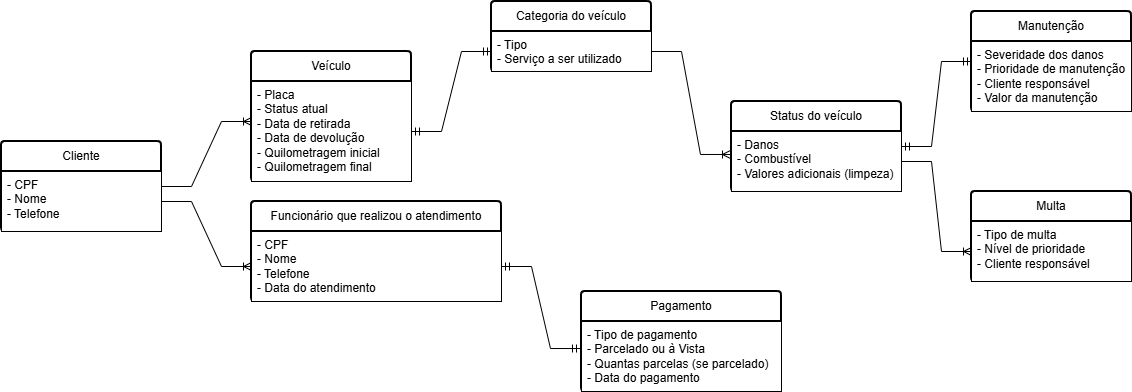

The diagram above was exported from draw.io. Its source (the exported page's mxGraphModel, read from the mxfile embedded in the PNG):
<mxGraphModel dx="1768" dy="971" grid="1" gridSize="10" guides="1" tooltips="1" connect="1" arrows="1" fold="1" page="1" pageScale="1" pageWidth="827" pageHeight="1169" math="0" shadow="0">
  <root>
    <mxCell id="0" />
    <mxCell id="1" parent="0" />
    <mxCell id="izPmNXDPOeUbaTDd3PEc-1" parent="1" style="swimlane;childLayout=stackLayout;horizontal=1;startSize=30;horizontalStack=0;rounded=1;fontSize=12;fontStyle=0;strokeWidth=2;resizeParent=0;resizeLast=1;shadow=0;dashed=0;align=center;arcSize=4;whiteSpace=wrap;html=1;textShadow=0;labelBackgroundColor=#FFFFFF;labelBorderColor=none;swimlaneLine=1;backgroundOutline=0;" value="Cliente" vertex="1">
      <mxGeometry height="90" width="160" x="260" y="470" as="geometry" />
    </mxCell>
    <mxCell id="izPmNXDPOeUbaTDd3PEc-2" parent="izPmNXDPOeUbaTDd3PEc-1" style="align=left;spacingLeft=4;spacingRight=4;fontSize=12;verticalAlign=top;resizable=0;rotatable=0;part=1;html=1;whiteSpace=wrap;textShadow=0;labelBackgroundColor=#FFFFFF;labelBorderColor=none;swimlaneLine=1;backgroundOutline=0;" value="- CPF&lt;div&gt;- Nome&lt;/div&gt;&lt;div&gt;- Telefone&lt;/div&gt;" vertex="1">
      <mxGeometry height="60" width="160" y="30" as="geometry" />
    </mxCell>
    <mxCell id="izPmNXDPOeUbaTDd3PEc-6" parent="1" style="swimlane;childLayout=stackLayout;horizontal=1;startSize=30;horizontalStack=0;rounded=1;fontSize=12;fontStyle=0;strokeWidth=2;resizeParent=0;resizeLast=1;shadow=0;dashed=0;align=center;arcSize=4;whiteSpace=wrap;html=1;textShadow=0;labelBackgroundColor=#FFFFFF;labelBorderColor=none;swimlaneLine=1;backgroundOutline=0;" value="Veículo" vertex="1">
      <mxGeometry height="130" width="160" x="510" y="380" as="geometry" />
    </mxCell>
    <mxCell id="izPmNXDPOeUbaTDd3PEc-7" parent="izPmNXDPOeUbaTDd3PEc-6" style="align=left;spacingLeft=4;spacingRight=4;fontSize=12;verticalAlign=top;resizable=0;rotatable=0;part=1;html=1;whiteSpace=wrap;textShadow=0;labelBackgroundColor=#FFFFFF;labelBorderColor=none;swimlaneLine=1;backgroundOutline=0;" value="&lt;span style=&quot;&quot;&gt;- Placa&lt;/span&gt;&lt;div&gt;&lt;span style=&quot;&quot;&gt;- Status atual&lt;/span&gt;&lt;/div&gt;&lt;div&gt;&lt;span style=&quot;&quot;&gt;- Data de retirada&lt;/span&gt;&lt;/div&gt;&lt;div&gt;&lt;span style=&quot;&quot;&gt;- Data de devolução&lt;/span&gt;&lt;/div&gt;&lt;div&gt;&lt;span style=&quot;&quot;&gt;- Quilometragem inicial&lt;/span&gt;&lt;/div&gt;&lt;div&gt;&lt;span style=&quot;&quot;&gt;- Quilometragem final&lt;/span&gt;&lt;/div&gt;" vertex="1">
      <mxGeometry height="100" width="160" y="30" as="geometry" />
    </mxCell>
    <mxCell id="izPmNXDPOeUbaTDd3PEc-8" parent="1" style="swimlane;childLayout=stackLayout;horizontal=1;startSize=30;horizontalStack=0;rounded=1;fontSize=12;fontStyle=0;strokeWidth=2;resizeParent=0;resizeLast=1;shadow=0;dashed=0;align=center;arcSize=4;whiteSpace=wrap;html=1;textShadow=0;labelBackgroundColor=#FFFFFF;labelBorderColor=none;swimlaneLine=1;backgroundOutline=0;" value="Categoria do veículo" vertex="1">
      <mxGeometry height="70" width="160" x="750" y="330" as="geometry" />
    </mxCell>
    <mxCell id="izPmNXDPOeUbaTDd3PEc-9" parent="izPmNXDPOeUbaTDd3PEc-8" style="align=left;spacingLeft=4;spacingRight=4;fontSize=12;verticalAlign=top;resizable=0;rotatable=0;part=1;html=1;whiteSpace=wrap;textShadow=0;labelBackgroundColor=#FFFFFF;labelBorderColor=none;swimlaneLine=1;backgroundOutline=0;" value="- Tipo&lt;div&gt;- Serviço a ser utilizado&lt;/div&gt;" vertex="1">
      <mxGeometry height="40" width="160" y="30" as="geometry" />
    </mxCell>
    <mxCell id="izPmNXDPOeUbaTDd3PEc-10" parent="1" style="swimlane;childLayout=stackLayout;horizontal=1;startSize=30;horizontalStack=0;rounded=1;fontSize=12;fontStyle=0;strokeWidth=2;resizeParent=0;resizeLast=1;shadow=0;dashed=0;align=center;arcSize=4;whiteSpace=wrap;html=1;textShadow=0;labelBackgroundColor=#FFFFFF;labelBorderColor=none;swimlaneLine=1;backgroundOutline=0;" value="Pagamento" vertex="1">
      <mxGeometry height="100" width="200" x="840" y="620" as="geometry" />
    </mxCell>
    <mxCell id="izPmNXDPOeUbaTDd3PEc-11" parent="izPmNXDPOeUbaTDd3PEc-10" style="align=left;spacingLeft=4;spacingRight=4;fontSize=12;verticalAlign=top;resizable=0;rotatable=0;part=1;html=1;whiteSpace=wrap;textShadow=0;labelBackgroundColor=#FFFFFF;labelBorderColor=none;swimlaneLine=1;backgroundOutline=0;" value="- Tipo de pagamento&lt;div&gt;- Parcelado ou à Vista&lt;/div&gt;&lt;div&gt;- Quantas parcelas (se parcelado)&lt;/div&gt;&lt;div&gt;- Data do pagamento&lt;/div&gt;" vertex="1">
      <mxGeometry height="70" width="200" y="30" as="geometry" />
    </mxCell>
    <mxCell id="izPmNXDPOeUbaTDd3PEc-12" parent="1" style="swimlane;childLayout=stackLayout;horizontal=1;startSize=30;horizontalStack=0;rounded=1;fontSize=12;fontStyle=0;strokeWidth=2;resizeParent=0;resizeLast=1;shadow=0;dashed=0;align=center;arcSize=4;whiteSpace=wrap;html=1;textShadow=0;labelBackgroundColor=#FFFFFF;labelBorderColor=none;swimlaneLine=1;backgroundOutline=0;" value="Multa" vertex="1">
      <mxGeometry height="90" width="160" x="1230" y="520" as="geometry" />
    </mxCell>
    <mxCell id="izPmNXDPOeUbaTDd3PEc-13" parent="izPmNXDPOeUbaTDd3PEc-12" style="align=left;spacingLeft=4;spacingRight=4;fontSize=12;verticalAlign=top;resizable=0;rotatable=0;part=1;html=1;whiteSpace=wrap;textShadow=0;labelBackgroundColor=#FFFFFF;labelBorderColor=none;swimlaneLine=1;backgroundOutline=0;" value="- Tipo de multa&lt;div&gt;- Nível de prioridade&lt;/div&gt;&lt;div&gt;- Cliente responsável&lt;/div&gt;" vertex="1">
      <mxGeometry height="60" width="160" y="30" as="geometry" />
    </mxCell>
    <mxCell id="izPmNXDPOeUbaTDd3PEc-14" parent="1" style="swimlane;childLayout=stackLayout;horizontal=1;startSize=30;horizontalStack=0;rounded=1;fontSize=12;fontStyle=0;strokeWidth=2;resizeParent=0;resizeLast=1;shadow=0;dashed=0;align=center;arcSize=4;whiteSpace=wrap;html=1;textShadow=0;labelBackgroundColor=#FFFFFF;labelBorderColor=none;swimlaneLine=1;backgroundOutline=0;" value="Manutenção" vertex="1">
      <mxGeometry height="100" width="160" x="1230" y="340" as="geometry" />
    </mxCell>
    <mxCell id="izPmNXDPOeUbaTDd3PEc-15" parent="izPmNXDPOeUbaTDd3PEc-14" style="align=left;spacingLeft=4;spacingRight=4;fontSize=12;verticalAlign=top;resizable=0;rotatable=0;part=1;html=1;whiteSpace=wrap;textShadow=0;labelBackgroundColor=#FFFFFF;labelBorderColor=none;swimlaneLine=1;backgroundOutline=0;" value="- Severidade dos danos&lt;div&gt;- Prioridade de manutenção&lt;/div&gt;&lt;div&gt;- Cliente responsável&lt;/div&gt;&lt;div&gt;- Valor da manutenção&lt;/div&gt;" vertex="1">
      <mxGeometry height="70" width="160" y="30" as="geometry" />
    </mxCell>
    <mxCell id="izPmNXDPOeUbaTDd3PEc-16" parent="1" style="swimlane;childLayout=stackLayout;horizontal=1;startSize=30;horizontalStack=0;rounded=1;fontSize=12;fontStyle=0;strokeWidth=2;resizeParent=0;resizeLast=1;shadow=0;dashed=0;align=center;arcSize=4;whiteSpace=wrap;html=1;textShadow=0;labelBackgroundColor=#FFFFFF;labelBorderColor=none;swimlaneLine=1;backgroundOutline=0;" value="Funcionário que realizou o atendimento" vertex="1">
      <mxGeometry height="100" width="250" x="510" y="530" as="geometry" />
    </mxCell>
    <mxCell id="izPmNXDPOeUbaTDd3PEc-17" parent="izPmNXDPOeUbaTDd3PEc-16" style="align=left;spacingLeft=4;spacingRight=4;fontSize=12;verticalAlign=top;resizable=0;rotatable=0;part=1;html=1;whiteSpace=wrap;textShadow=0;labelBackgroundColor=#FFFFFF;labelBorderColor=none;swimlaneLine=1;backgroundOutline=0;" value="- CPF&lt;div&gt;- Nome&lt;/div&gt;&lt;div&gt;- Telefone&lt;/div&gt;&lt;div&gt;- Data do atendimento&lt;/div&gt;" vertex="1">
      <mxGeometry height="70" width="250" y="30" as="geometry" />
    </mxCell>
    <mxCell id="izPmNXDPOeUbaTDd3PEc-18" parent="1" style="swimlane;childLayout=stackLayout;horizontal=1;startSize=30;horizontalStack=0;rounded=1;fontSize=12;fontStyle=0;strokeWidth=2;resizeParent=0;resizeLast=1;shadow=0;dashed=0;align=center;arcSize=4;whiteSpace=wrap;html=1;textShadow=0;labelBackgroundColor=#FFFFFF;labelBorderColor=none;swimlaneLine=1;backgroundOutline=0;" value="Status do veículo" vertex="1">
      <mxGeometry height="90" width="170" x="990" y="430" as="geometry" />
    </mxCell>
    <mxCell id="izPmNXDPOeUbaTDd3PEc-19" parent="izPmNXDPOeUbaTDd3PEc-18" style="align=left;spacingLeft=4;spacingRight=4;fontSize=12;verticalAlign=top;resizable=0;rotatable=0;part=1;html=1;whiteSpace=wrap;textShadow=0;labelBackgroundColor=#FFFFFF;labelBorderColor=none;swimlaneLine=1;backgroundOutline=0;" value="- Danos&lt;div&gt;- Combustível&lt;/div&gt;&lt;div&gt;- Valores adicionais (limpeza)&lt;/div&gt;" vertex="1">
      <mxGeometry height="60" width="170" y="30" as="geometry" />
    </mxCell>
    <mxCell id="izPmNXDPOeUbaTDd3PEc-36" edge="1" parent="1" source="izPmNXDPOeUbaTDd3PEc-2" style="edgeStyle=entityRelationEdgeStyle;fontSize=12;html=1;endArrow=ERoneToMany;rounded=0;exitX=1;exitY=0.25;exitDx=0;exitDy=0;entryX=0;entryY=0.4;entryDx=0;entryDy=0;entryPerimeter=0;textShadow=0;labelBackgroundColor=#FFFFFF;labelBorderColor=none;swimlaneLine=1;backgroundOutline=0;" target="izPmNXDPOeUbaTDd3PEc-7" value="">
      <mxGeometry height="100" relative="1" width="100" as="geometry">
        <mxPoint x="380" y="530" as="sourcePoint" />
        <mxPoint x="480" y="430" as="targetPoint" />
      </mxGeometry>
    </mxCell>
    <mxCell id="izPmNXDPOeUbaTDd3PEc-38" edge="1" parent="1" source="izPmNXDPOeUbaTDd3PEc-7" style="edgeStyle=entityRelationEdgeStyle;fontSize=12;html=1;endArrow=ERmandOne;startArrow=ERmandOne;rounded=0;exitX=1;exitY=0.5;exitDx=0;exitDy=0;entryX=0;entryY=0.5;entryDx=0;entryDy=0;textShadow=0;labelBackgroundColor=#FFFFFF;labelBorderColor=none;swimlaneLine=1;backgroundOutline=0;" target="izPmNXDPOeUbaTDd3PEc-9" value="">
      <mxGeometry height="100" relative="1" width="100" as="geometry">
        <mxPoint x="720" y="520" as="sourcePoint" />
        <mxPoint x="820" y="420" as="targetPoint" />
      </mxGeometry>
    </mxCell>
    <mxCell id="izPmNXDPOeUbaTDd3PEc-39" edge="1" parent="1" source="izPmNXDPOeUbaTDd3PEc-2" style="edgeStyle=entityRelationEdgeStyle;fontSize=12;html=1;endArrow=ERoneToMany;rounded=0;entryX=0;entryY=0.5;entryDx=0;entryDy=0;exitX=1;exitY=0.5;exitDx=0;exitDy=0;textShadow=0;labelBackgroundColor=#FFFFFF;labelBorderColor=none;swimlaneLine=1;backgroundOutline=0;" target="izPmNXDPOeUbaTDd3PEc-17" value="">
      <mxGeometry height="100" relative="1" width="100" as="geometry">
        <mxPoint x="420" y="539" as="sourcePoint" />
        <mxPoint x="710" y="600" as="targetPoint" />
      </mxGeometry>
    </mxCell>
    <mxCell id="izPmNXDPOeUbaTDd3PEc-40" edge="1" parent="1" source="izPmNXDPOeUbaTDd3PEc-17" style="edgeStyle=entityRelationEdgeStyle;fontSize=12;html=1;endArrow=ERmandOne;startArrow=ERmandOne;rounded=0;exitX=1;exitY=0.5;exitDx=0;exitDy=0;entryX=-0.005;entryY=0.386;entryDx=0;entryDy=0;entryPerimeter=0;textShadow=0;labelBackgroundColor=#FFFFFF;labelBorderColor=none;swimlaneLine=1;backgroundOutline=0;" target="izPmNXDPOeUbaTDd3PEc-11" value="">
      <mxGeometry height="100" relative="1" width="100" as="geometry">
        <mxPoint x="740" y="800" as="sourcePoint" />
        <mxPoint x="840" y="700" as="targetPoint" />
      </mxGeometry>
    </mxCell>
    <mxCell id="izPmNXDPOeUbaTDd3PEc-41" edge="1" parent="1" source="izPmNXDPOeUbaTDd3PEc-9" style="edgeStyle=entityRelationEdgeStyle;fontSize=12;html=1;endArrow=ERoneToMany;rounded=0;exitX=1;exitY=0.5;exitDx=0;exitDy=0;entryX=-0.006;entryY=0.383;entryDx=0;entryDy=0;entryPerimeter=0;textShadow=0;labelBackgroundColor=#FFFFFF;labelBorderColor=none;swimlaneLine=1;backgroundOutline=0;" target="izPmNXDPOeUbaTDd3PEc-19" value="">
      <mxGeometry height="100" relative="1" width="100" as="geometry">
        <mxPoint x="740" y="500" as="sourcePoint" />
        <mxPoint x="840" y="400" as="targetPoint" />
      </mxGeometry>
    </mxCell>
    <mxCell id="izPmNXDPOeUbaTDd3PEc-42" edge="1" parent="1" source="izPmNXDPOeUbaTDd3PEc-19" style="edgeStyle=entityRelationEdgeStyle;fontSize=12;html=1;endArrow=ERoneToMany;rounded=0;exitX=1;exitY=0.5;exitDx=0;exitDy=0;entryX=0;entryY=0.5;entryDx=0;entryDy=0;textShadow=0;labelBackgroundColor=#FFFFFF;labelBorderColor=none;swimlaneLine=1;backgroundOutline=0;" target="izPmNXDPOeUbaTDd3PEc-13" value="">
      <mxGeometry height="100" relative="1" width="100" as="geometry">
        <mxPoint x="1180" y="510" as="sourcePoint" />
        <mxPoint x="1280" y="680" as="targetPoint" />
      </mxGeometry>
    </mxCell>
    <mxCell id="izPmNXDPOeUbaTDd3PEc-44" edge="1" parent="1" source="izPmNXDPOeUbaTDd3PEc-19" style="edgeStyle=entityRelationEdgeStyle;fontSize=12;html=1;endArrow=ERmandOne;startArrow=ERmandOne;rounded=0;exitX=1;exitY=0.25;exitDx=0;exitDy=0;entryX=0;entryY=0.5;entryDx=0;entryDy=0;textShadow=0;labelBackgroundColor=#FFFFFF;labelBorderColor=none;swimlaneLine=1;backgroundOutline=0;" target="izPmNXDPOeUbaTDd3PEc-14" value="">
      <mxGeometry height="100" relative="1" width="100" as="geometry">
        <mxPoint x="1210" y="415" as="sourcePoint" />
        <mxPoint x="1310" y="315" as="targetPoint" />
      </mxGeometry>
    </mxCell>
  </root>
</mxGraphModel>